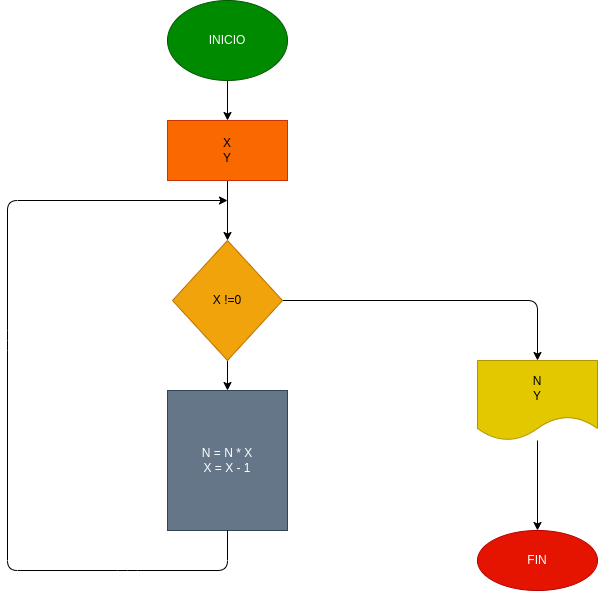

The diagram above was exported from draw.io. Its source (the exported page's mxGraphModel, read from the mxfile embedded in the PNG):
<mxGraphModel dx="592" dy="459" grid="1" gridSize="10" guides="1" tooltips="1" connect="1" arrows="1" fold="1" page="1" pageScale="1" pageWidth="827" pageHeight="1169" math="0" shadow="0">
  <root>
    <mxCell id="0" />
    <mxCell id="1" parent="0" />
    <mxCell id="4" value="" style="edgeStyle=none;html=1;" edge="1" parent="1" source="2" target="3">
      <mxGeometry relative="1" as="geometry" />
    </mxCell>
    <mxCell id="2" value="INICIO" style="ellipse;whiteSpace=wrap;html=1;fillColor=#008a00;fontColor=#ffffff;strokeColor=#005700;" vertex="1" parent="1">
      <mxGeometry x="260" y="10" width="120" height="80" as="geometry" />
    </mxCell>
    <mxCell id="6" value="" style="edgeStyle=none;html=1;" edge="1" parent="1" source="3" target="5">
      <mxGeometry relative="1" as="geometry" />
    </mxCell>
    <mxCell id="3" value="X&lt;br&gt;Y&lt;br&gt;" style="whiteSpace=wrap;html=1;fillColor=#fa6800;fontColor=#000000;strokeColor=#C73500;" vertex="1" parent="1">
      <mxGeometry x="260" y="130" width="120" height="60" as="geometry" />
    </mxCell>
    <mxCell id="9" value="" style="edgeStyle=none;html=1;" edge="1" parent="1" source="5" target="8">
      <mxGeometry relative="1" as="geometry">
        <Array as="points">
          <mxPoint x="630" y="310" />
        </Array>
      </mxGeometry>
    </mxCell>
    <mxCell id="13" value="" style="edgeStyle=none;html=1;" edge="1" parent="1" source="5" target="12">
      <mxGeometry relative="1" as="geometry" />
    </mxCell>
    <mxCell id="5" value="X !=0" style="rhombus;whiteSpace=wrap;html=1;fillColor=#f0a30a;fontColor=#000000;strokeColor=#BD7000;" vertex="1" parent="1">
      <mxGeometry x="265" y="250" width="110" height="120" as="geometry" />
    </mxCell>
    <mxCell id="11" value="" style="edgeStyle=none;html=1;" edge="1" parent="1" source="8" target="10">
      <mxGeometry relative="1" as="geometry" />
    </mxCell>
    <mxCell id="8" value="N&lt;br&gt;Y" style="shape=document;whiteSpace=wrap;html=1;boundedLbl=1;fillColor=#e3c800;fontColor=#000000;strokeColor=#B09500;" vertex="1" parent="1">
      <mxGeometry x="570" y="370" width="120" height="80" as="geometry" />
    </mxCell>
    <mxCell id="10" value="FIN" style="ellipse;whiteSpace=wrap;html=1;fillColor=#e51400;fontColor=#ffffff;strokeColor=#B20000;" vertex="1" parent="1">
      <mxGeometry x="570" y="540" width="120" height="60" as="geometry" />
    </mxCell>
    <mxCell id="12" value="N = N * X&lt;br&gt;X = X - 1" style="whiteSpace=wrap;html=1;fillColor=#647687;fontColor=#ffffff;strokeColor=#314354;" vertex="1" parent="1">
      <mxGeometry x="260" y="400" width="120" height="140" as="geometry" />
    </mxCell>
    <mxCell id="14" value="" style="endArrow=classic;html=1;exitX=0.5;exitY=1;exitDx=0;exitDy=0;" edge="1" parent="1" source="12">
      <mxGeometry width="50" height="50" relative="1" as="geometry">
        <mxPoint x="360" y="500" as="sourcePoint" />
        <mxPoint x="320" y="210" as="targetPoint" />
        <Array as="points">
          <mxPoint x="320" y="580" />
          <mxPoint x="220" y="580" />
          <mxPoint x="100" y="580" />
          <mxPoint x="100" y="350" />
          <mxPoint x="100" y="210" />
        </Array>
      </mxGeometry>
    </mxCell>
  </root>
</mxGraphModel>